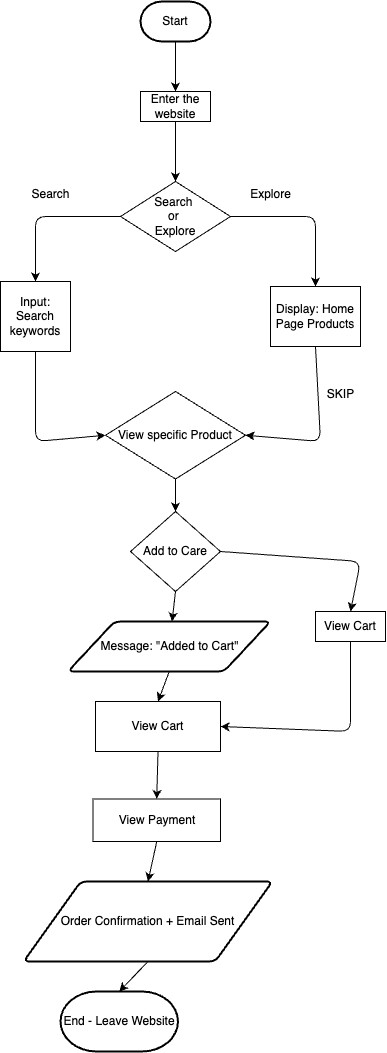

The diagram above was exported from draw.io. Its source (the exported page's mxGraphModel, read from the mxfile embedded in the PNG):
<mxGraphModel dx="892" dy="3185" grid="1" gridSize="10" guides="1" tooltips="1" connect="1" arrows="1" fold="1" page="1" pageScale="1" pageWidth="850" pageHeight="1100" math="0" shadow="0">
  <root>
    <mxCell id="0" />
    <mxCell id="1" parent="0" />
    <mxCell id="nRPri1XC3l37gxEUgodr-25" style="edgeStyle=none;html=1;exitX=0.5;exitY=1;exitDx=0;exitDy=0;exitPerimeter=0;entryX=0.5;entryY=0;entryDx=0;entryDy=0;" parent="1" source="2" target="nRPri1XC3l37gxEUgodr-3" edge="1">
      <mxGeometry relative="1" as="geometry" />
    </mxCell>
    <mxCell id="2" value="Start" style="strokeWidth=2;html=1;shape=mxgraph.flowchart.terminator;whiteSpace=wrap;" parent="1" vertex="1">
      <mxGeometry x="340" y="-2200" width="70" height="40" as="geometry" />
    </mxCell>
    <mxCell id="nRPri1XC3l37gxEUgodr-27" style="edgeStyle=none;html=1;exitX=0.5;exitY=1;exitDx=0;exitDy=0;entryX=0.5;entryY=0;entryDx=0;entryDy=0;" parent="1" source="nRPri1XC3l37gxEUgodr-3" target="nRPri1XC3l37gxEUgodr-11" edge="1">
      <mxGeometry relative="1" as="geometry" />
    </mxCell>
    <mxCell id="nRPri1XC3l37gxEUgodr-3" value="Enter the website" style="html=1;dashed=0;whiteSpace=wrap;" parent="1" vertex="1">
      <mxGeometry x="340" y="-2110" width="70" height="30" as="geometry" />
    </mxCell>
    <mxCell id="nRPri1XC3l37gxEUgodr-5" value="Order Confirmation + Email Sent" style="shape=parallelogram;html=1;strokeWidth=2;perimeter=parallelogramPerimeter;whiteSpace=wrap;rounded=1;arcSize=12;size=0.23;" parent="1" vertex="1">
      <mxGeometry x="223.13" y="-1320" width="248.75" height="80" as="geometry" />
    </mxCell>
    <mxCell id="nRPri1XC3l37gxEUgodr-33" style="edgeStyle=none;html=1;exitX=0.5;exitY=1;exitDx=0;exitDy=0;entryX=1;entryY=0.5;entryDx=0;entryDy=0;" parent="1" source="nRPri1XC3l37gxEUgodr-7" target="nRPri1XC3l37gxEUgodr-12" edge="1">
      <mxGeometry relative="1" as="geometry">
        <Array as="points">
          <mxPoint x="520" y="-1760" />
        </Array>
      </mxGeometry>
    </mxCell>
    <mxCell id="nRPri1XC3l37gxEUgodr-7" value="Display: Home Page Products" style="html=1;dashed=0;whiteSpace=wrap;" parent="1" vertex="1">
      <mxGeometry x="470" y="-1915" width="90" height="60" as="geometry" />
    </mxCell>
    <mxCell id="nRPri1XC3l37gxEUgodr-37" style="edgeStyle=none;html=1;exitX=0.5;exitY=1;exitDx=0;exitDy=0;entryX=0;entryY=0.5;entryDx=0;entryDy=0;" parent="1" source="nRPri1XC3l37gxEUgodr-8" target="nRPri1XC3l37gxEUgodr-12" edge="1">
      <mxGeometry relative="1" as="geometry">
        <Array as="points">
          <mxPoint x="235" y="-1760" />
        </Array>
      </mxGeometry>
    </mxCell>
    <mxCell id="nRPri1XC3l37gxEUgodr-8" value="Input: Search keywords" style="html=1;dashed=0;whiteSpace=wrap;" parent="1" vertex="1">
      <mxGeometry x="200" y="-1920" width="70" height="70" as="geometry" />
    </mxCell>
    <mxCell id="nRPri1XC3l37gxEUgodr-39" style="edgeStyle=none;html=1;exitX=1;exitY=0.5;exitDx=0;exitDy=0;entryX=0.5;entryY=0;entryDx=0;entryDy=0;" parent="1" source="nRPri1XC3l37gxEUgodr-10" target="nRPri1XC3l37gxEUgodr-18" edge="1">
      <mxGeometry relative="1" as="geometry">
        <Array as="points">
          <mxPoint x="560" y="-1640" />
        </Array>
      </mxGeometry>
    </mxCell>
    <mxCell id="nRPri1XC3l37gxEUgodr-41" style="edgeStyle=none;html=1;exitX=0.5;exitY=1;exitDx=0;exitDy=0;" parent="1" source="nRPri1XC3l37gxEUgodr-10" target="nRPri1XC3l37gxEUgodr-14" edge="1">
      <mxGeometry relative="1" as="geometry" />
    </mxCell>
    <mxCell id="nRPri1XC3l37gxEUgodr-10" value="Add to Care" style="rhombus;whiteSpace=wrap;html=1;" parent="1" vertex="1">
      <mxGeometry x="330" y="-1690" width="90" height="80" as="geometry" />
    </mxCell>
    <mxCell id="nRPri1XC3l37gxEUgodr-28" style="edgeStyle=none;html=1;exitX=0;exitY=0.5;exitDx=0;exitDy=0;entryX=0.5;entryY=0;entryDx=0;entryDy=0;" parent="1" source="nRPri1XC3l37gxEUgodr-11" target="nRPri1XC3l37gxEUgodr-8" edge="1">
      <mxGeometry relative="1" as="geometry">
        <Array as="points">
          <mxPoint x="235" y="-1985" />
        </Array>
      </mxGeometry>
    </mxCell>
    <mxCell id="nRPri1XC3l37gxEUgodr-31" style="edgeStyle=none;html=1;exitX=1;exitY=0.5;exitDx=0;exitDy=0;entryX=0.5;entryY=0;entryDx=0;entryDy=0;" parent="1" source="nRPri1XC3l37gxEUgodr-11" target="nRPri1XC3l37gxEUgodr-7" edge="1">
      <mxGeometry relative="1" as="geometry">
        <Array as="points">
          <mxPoint x="515" y="-1985" />
        </Array>
      </mxGeometry>
    </mxCell>
    <mxCell id="nRPri1XC3l37gxEUgodr-11" value="Search&amp;nbsp;&lt;div&gt;or&amp;nbsp;&lt;/div&gt;&lt;div&gt;Explore&lt;/div&gt;" style="rhombus;whiteSpace=wrap;html=1;" parent="1" vertex="1">
      <mxGeometry x="320" y="-2020" width="110" height="70" as="geometry" />
    </mxCell>
    <mxCell id="nRPri1XC3l37gxEUgodr-38" style="edgeStyle=none;html=1;exitX=0.5;exitY=1;exitDx=0;exitDy=0;entryX=0.5;entryY=0;entryDx=0;entryDy=0;" parent="1" source="nRPri1XC3l37gxEUgodr-12" target="nRPri1XC3l37gxEUgodr-10" edge="1">
      <mxGeometry relative="1" as="geometry" />
    </mxCell>
    <mxCell id="nRPri1XC3l37gxEUgodr-12" value="View specific Product" style="rhombus;whiteSpace=wrap;html=1;" parent="1" vertex="1">
      <mxGeometry x="305" y="-1810" width="140" height="87.5" as="geometry" />
    </mxCell>
    <mxCell id="nRPri1XC3l37gxEUgodr-42" style="edgeStyle=none;html=1;exitX=0.5;exitY=1;exitDx=0;exitDy=0;entryX=0.5;entryY=0;entryDx=0;entryDy=0;" parent="1" source="nRPri1XC3l37gxEUgodr-14" target="nRPri1XC3l37gxEUgodr-17" edge="1">
      <mxGeometry relative="1" as="geometry" />
    </mxCell>
    <mxCell id="nRPri1XC3l37gxEUgodr-14" value="Message: &quot;Added to Cart&quot;" style="shape=parallelogram;html=1;strokeWidth=2;perimeter=parallelogramPerimeter;whiteSpace=wrap;rounded=1;arcSize=12;size=0.23;" parent="1" vertex="1">
      <mxGeometry x="267.5" y="-1580" width="202.5" height="50" as="geometry" />
    </mxCell>
    <mxCell id="nRPri1XC3l37gxEUgodr-44" style="edgeStyle=none;html=1;exitX=0.5;exitY=1;exitDx=0;exitDy=0;entryX=0.5;entryY=0;entryDx=0;entryDy=0;" parent="1" source="nRPri1XC3l37gxEUgodr-17" target="nRPri1XC3l37gxEUgodr-22" edge="1">
      <mxGeometry relative="1" as="geometry" />
    </mxCell>
    <mxCell id="nRPri1XC3l37gxEUgodr-17" value="View Cart" style="html=1;dashed=0;whiteSpace=wrap;" parent="1" vertex="1">
      <mxGeometry x="295" y="-1500" width="125" height="50" as="geometry" />
    </mxCell>
    <mxCell id="nRPri1XC3l37gxEUgodr-43" style="edgeStyle=none;html=1;exitX=0.5;exitY=1;exitDx=0;exitDy=0;entryX=1;entryY=0.5;entryDx=0;entryDy=0;" parent="1" source="nRPri1XC3l37gxEUgodr-18" target="nRPri1XC3l37gxEUgodr-17" edge="1">
      <mxGeometry relative="1" as="geometry">
        <Array as="points">
          <mxPoint x="550" y="-1470" />
        </Array>
      </mxGeometry>
    </mxCell>
    <mxCell id="nRPri1XC3l37gxEUgodr-18" value="View Cart" style="html=1;dashed=0;whiteSpace=wrap;" parent="1" vertex="1">
      <mxGeometry x="515" y="-1590" width="70" height="30" as="geometry" />
    </mxCell>
    <mxCell id="nRPri1XC3l37gxEUgodr-45" style="edgeStyle=none;html=1;exitX=0.5;exitY=1;exitDx=0;exitDy=0;entryX=0.5;entryY=0;entryDx=0;entryDy=0;" parent="1" source="nRPri1XC3l37gxEUgodr-22" target="nRPri1XC3l37gxEUgodr-5" edge="1">
      <mxGeometry relative="1" as="geometry" />
    </mxCell>
    <mxCell id="nRPri1XC3l37gxEUgodr-22" value="View Payment" style="html=1;dashed=0;whiteSpace=wrap;" parent="1" vertex="1">
      <mxGeometry x="292.5" y="-1402.5" width="127.5" height="42.5" as="geometry" />
    </mxCell>
    <mxCell id="nRPri1XC3l37gxEUgodr-23" value="End - Leave Website" style="strokeWidth=2;html=1;shape=mxgraph.flowchart.terminator;whiteSpace=wrap;" parent="1" vertex="1">
      <mxGeometry x="260" y="-1210" width="117.5" height="60" as="geometry" />
    </mxCell>
    <mxCell id="nRPri1XC3l37gxEUgodr-34" value="SKIP" style="text;html=1;align=center;verticalAlign=middle;resizable=0;points=[];autosize=1;strokeColor=none;fillColor=none;" parent="1" vertex="1">
      <mxGeometry x="515" y="-1822" width="50" height="30" as="geometry" />
    </mxCell>
    <mxCell id="nRPri1XC3l37gxEUgodr-35" value="Search" style="text;html=1;align=center;verticalAlign=middle;resizable=0;points=[];autosize=1;strokeColor=none;fillColor=none;" parent="1" vertex="1">
      <mxGeometry x="220" y="-2022" width="60" height="30" as="geometry" />
    </mxCell>
    <mxCell id="nRPri1XC3l37gxEUgodr-36" value="Explore" style="text;html=1;align=center;verticalAlign=middle;resizable=0;points=[];autosize=1;strokeColor=none;fillColor=none;" parent="1" vertex="1">
      <mxGeometry x="440" y="-2022" width="60" height="30" as="geometry" />
    </mxCell>
    <mxCell id="nRPri1XC3l37gxEUgodr-46" style="edgeStyle=none;html=1;exitX=0.5;exitY=1;exitDx=0;exitDy=0;entryX=0.5;entryY=0;entryDx=0;entryDy=0;entryPerimeter=0;" parent="1" source="nRPri1XC3l37gxEUgodr-5" target="nRPri1XC3l37gxEUgodr-23" edge="1">
      <mxGeometry relative="1" as="geometry" />
    </mxCell>
  </root>
</mxGraphModel>